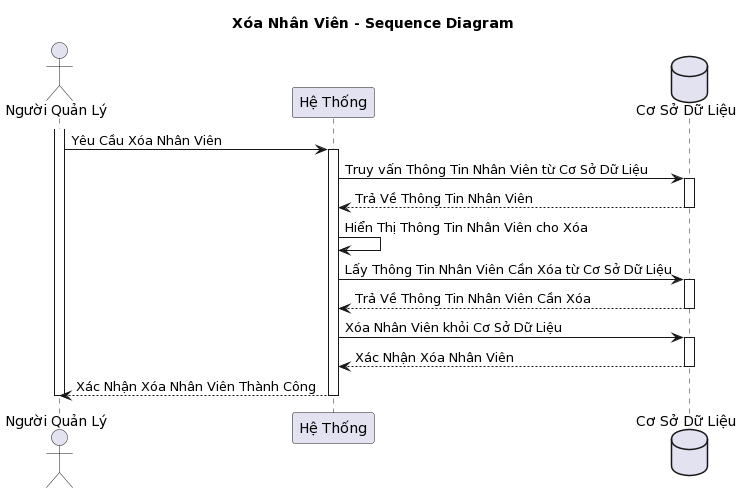

The diagram above was rendered by PlantUML. Its source (embedded in the PNG):
@startuml
title Xóa Nhân Viên - Sequence Diagram

actor "Người Quản Lý" as manager
participant "Hệ Thống" as system
database "Cơ Sở Dữ Liệu" as database

activate manager
manager -> system: Yêu Cầu Xóa Nhân Viên
activate system
system -> database: Truy vấn Thông Tin Nhân Viên từ Cơ Sở Dữ Liệu
activate database
database --> system: Trả Về Thông Tin Nhân Viên
deactivate database
system -> system: Hiển Thị Thông Tin Nhân Viên cho Xóa
system -> database: Lấy Thông Tin Nhân Viên Cần Xóa từ Cơ Sở Dữ Liệu
activate database
database --> system: Trả Về Thông Tin Nhân Viên Cần Xóa
deactivate database
system -> database: Xóa Nhân Viên khỏi Cơ Sở Dữ Liệu
activate database
database --> system: Xác Nhận Xóa Nhân Viên
deactivate database
system --> manager: Xác Nhận Xóa Nhân Viên Thành Công
deactivate system
deactivate manager
@enduml